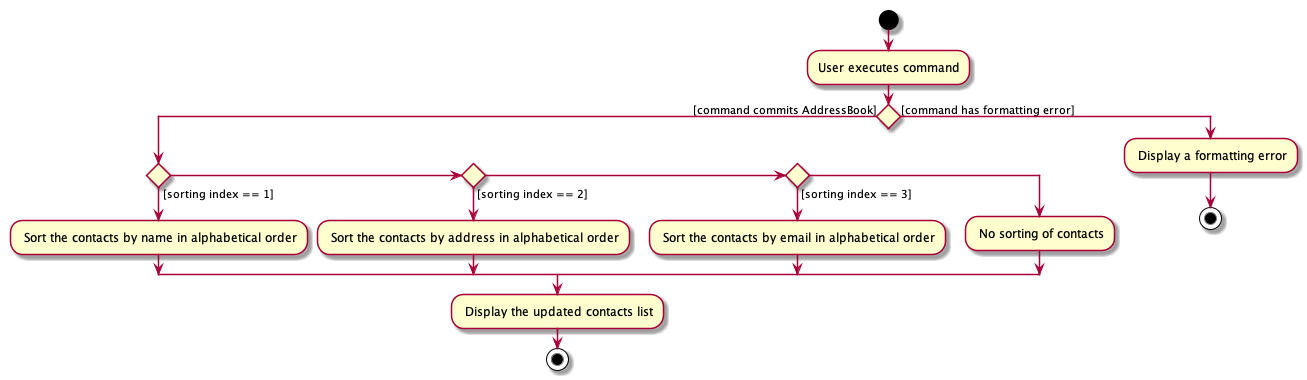

The diagram above was rendered by PlantUML. Its source (embedded in the PNG):
@startuml
start
:User executes command;


if () then ([command commits AddressBook])
if () then ([sorting index == 1])
    : Sort the contacts by name in alphabetical order;
else if () then ([sorting index == 2])
    : Sort the contacts by address in alphabetical order;
else if () then ([sorting index == 3])
    : Sort the contacts by email in alphabetical order;
else
    : No sorting of contacts;
endif
    : Display the updated contacts list;
    stop
else ([command has formatting error])
    : Display a formatting error;
stop
@enduml